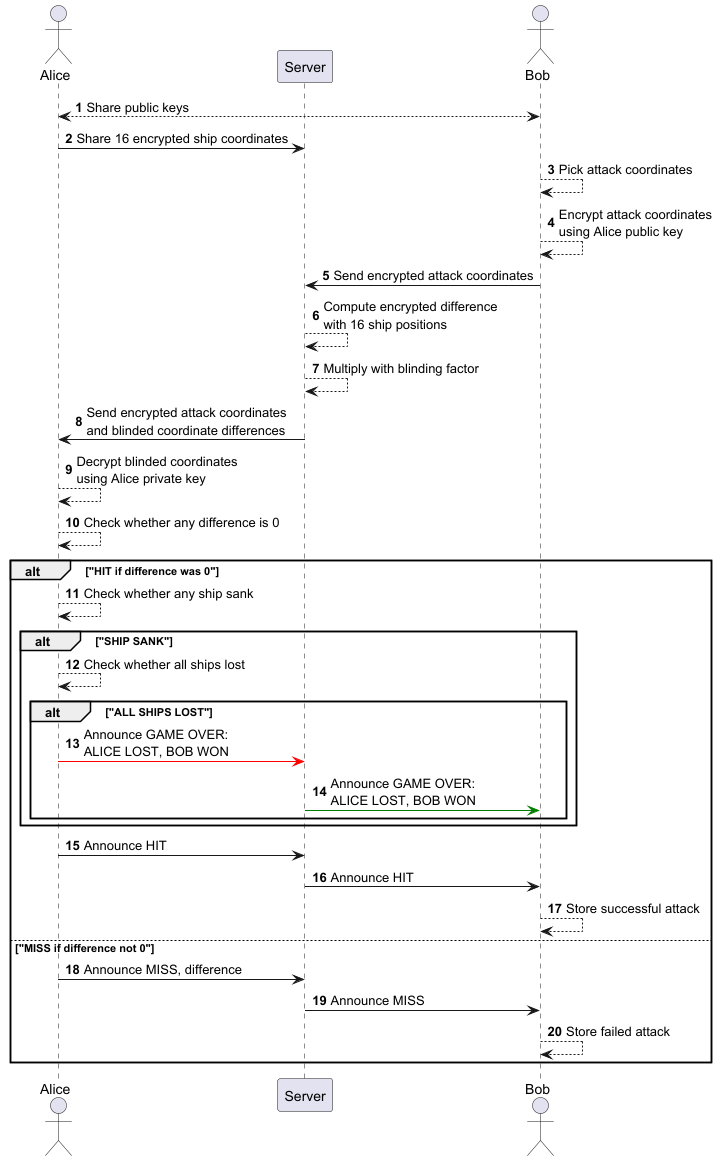

The diagram above was rendered by PlantUML. Its source (embedded in the PNG):
@startuml
'https://plantuml.com/sequence-diagram

autonumber

Actor Alice as a
Participant Server as s
Actor Bob as b

a <--> b: Share public keys

a -> s: Share 16 encrypted ship coordinates

b --> b: Pick attack coordinates
b --> b: Encrypt attack coordinates\nusing Alice public key
b -> s: Send encrypted attack coordinates

s --> s: Compute encrypted difference\nwith 16 ship positions
s --> s: Multiply with blinding factor
s -> a: Send encrypted attack coordinates\nand blinded coordinate differences

a --> a: Decrypt blinded coordinates\nusing Alice private key
a --> a: Check whether any difference is 0

alt "HIT if difference was 0"
    a --> a: Check whether any ship sank
    alt "SHIP SANK"
        a --> a: Check whether all ships lost
        alt "ALL SHIPS LOST"
            a -[#red]> s: Announce GAME OVER:\nALICE LOST, BOB WON
            s -[#green]> b: Announce GAME OVER:\nALICE LOST, BOB WON
        end
    end
    a -> s: Announce HIT
    s -> b: Announce HIT
    b --> b: Store successful attack

else "MISS if difference not 0"
    a -> s: Announce MISS, difference
    s -> b: Announce MISS
    b --> b: Store failed attack

end
@enduml